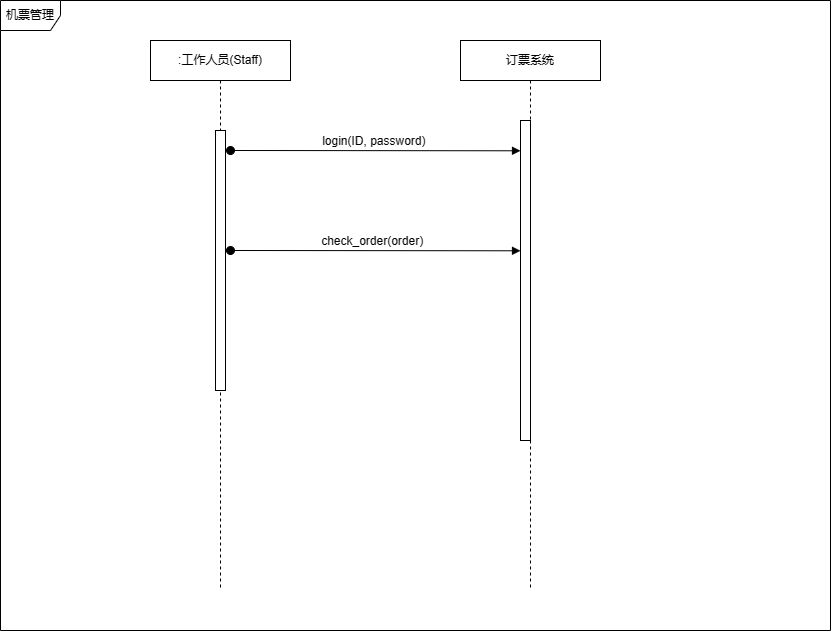

The diagram above was exported from draw.io. Its source (the exported page's mxGraphModel, read from the mxfile embedded in the PNG):
<mxGraphModel dx="1419" dy="784" grid="1" gridSize="10" guides="1" tooltips="1" connect="1" arrows="1" fold="1" page="1" pageScale="1" pageWidth="827" pageHeight="1169" math="0" shadow="0">
  <root>
    <mxCell id="0" />
    <mxCell id="1" parent="0" />
    <mxCell id="R-gfNX3bE267YXfzRcQb-105" value="订票系统" style="shape=umlLifeline;perimeter=lifelinePerimeter;whiteSpace=wrap;html=1;container=1;dropTarget=0;collapsible=0;recursiveResize=0;outlineConnect=0;portConstraint=eastwest;newEdgeStyle={&quot;edgeStyle&quot;:&quot;elbowEdgeStyle&quot;,&quot;elbow&quot;:&quot;vertical&quot;,&quot;curved&quot;:0,&quot;rounded&quot;:0};" vertex="1" parent="1">
      <mxGeometry x="560" y="70" width="140" height="550" as="geometry" />
    </mxCell>
    <mxCell id="R-gfNX3bE267YXfzRcQb-106" value="" style="html=1;points=[];perimeter=orthogonalPerimeter;outlineConnect=0;targetShapes=umlLifeline;portConstraint=eastwest;newEdgeStyle={&quot;edgeStyle&quot;:&quot;elbowEdgeStyle&quot;,&quot;elbow&quot;:&quot;vertical&quot;,&quot;curved&quot;:0,&quot;rounded&quot;:0};" vertex="1" parent="R-gfNX3bE267YXfzRcQb-105">
      <mxGeometry x="60" y="80" width="10" height="320" as="geometry" />
    </mxCell>
    <mxCell id="R-gfNX3bE267YXfzRcQb-154" value=":工作人员(Staff)" style="shape=umlLifeline;perimeter=lifelinePerimeter;whiteSpace=wrap;html=1;container=1;dropTarget=0;collapsible=0;recursiveResize=0;outlineConnect=0;portConstraint=eastwest;newEdgeStyle={&quot;edgeStyle&quot;:&quot;elbowEdgeStyle&quot;,&quot;elbow&quot;:&quot;vertical&quot;,&quot;curved&quot;:0,&quot;rounded&quot;:0};" vertex="1" parent="1">
      <mxGeometry x="250" y="70" width="140" height="550" as="geometry" />
    </mxCell>
    <mxCell id="R-gfNX3bE267YXfzRcQb-155" value="登录" style="html=1;verticalAlign=bottom;startArrow=oval;endArrow=block;startSize=8;edgeStyle=elbowEdgeStyle;elbow=vertical;curved=0;rounded=0;" edge="1" parent="R-gfNX3bE267YXfzRcQb-154">
      <mxGeometry x="0.0017" relative="1" as="geometry">
        <mxPoint x="70" y="80.11" as="sourcePoint" />
        <mxPoint as="offset" />
      </mxGeometry>
    </mxCell>
    <mxCell id="R-gfNX3bE267YXfzRcQb-156" value="" style="html=1;points=[];perimeter=orthogonalPerimeter;outlineConnect=0;targetShapes=umlLifeline;portConstraint=eastwest;newEdgeStyle={&quot;edgeStyle&quot;:&quot;elbowEdgeStyle&quot;,&quot;elbow&quot;:&quot;vertical&quot;,&quot;curved&quot;:0,&quot;rounded&quot;:0};" vertex="1" parent="R-gfNX3bE267YXfzRcQb-154">
      <mxGeometry x="65" y="90" width="10" height="260" as="geometry" />
    </mxCell>
    <mxCell id="R-gfNX3bE267YXfzRcQb-157" value="login(ID, password)&amp;nbsp;" style="html=1;verticalAlign=bottom;startArrow=oval;startFill=1;endArrow=block;startSize=8;edgeStyle=elbowEdgeStyle;elbow=vertical;curved=0;rounded=0;" edge="1" parent="1">
      <mxGeometry width="60" relative="1" as="geometry">
        <mxPoint x="330" y="180" as="sourcePoint" />
        <mxPoint x="620" y="180" as="targetPoint" />
      </mxGeometry>
    </mxCell>
    <mxCell id="R-gfNX3bE267YXfzRcQb-158" value="机票管理" style="shape=umlFrame;whiteSpace=wrap;html=1;pointerEvents=0;" vertex="1" parent="1">
      <mxGeometry x="100" y="30" width="830" height="630" as="geometry" />
    </mxCell>
    <mxCell id="R-gfNX3bE267YXfzRcQb-172" value="check_order(order)&amp;nbsp;&amp;nbsp;" style="html=1;verticalAlign=bottom;startArrow=oval;startFill=1;endArrow=block;startSize=8;edgeStyle=elbowEdgeStyle;elbow=vertical;curved=0;rounded=0;" edge="1" parent="1" target="R-gfNX3bE267YXfzRcQb-106">
      <mxGeometry width="60" relative="1" as="geometry">
        <mxPoint x="330" y="280" as="sourcePoint" />
        <mxPoint x="390" y="280" as="targetPoint" />
      </mxGeometry>
    </mxCell>
  </root>
</mxGraphModel>